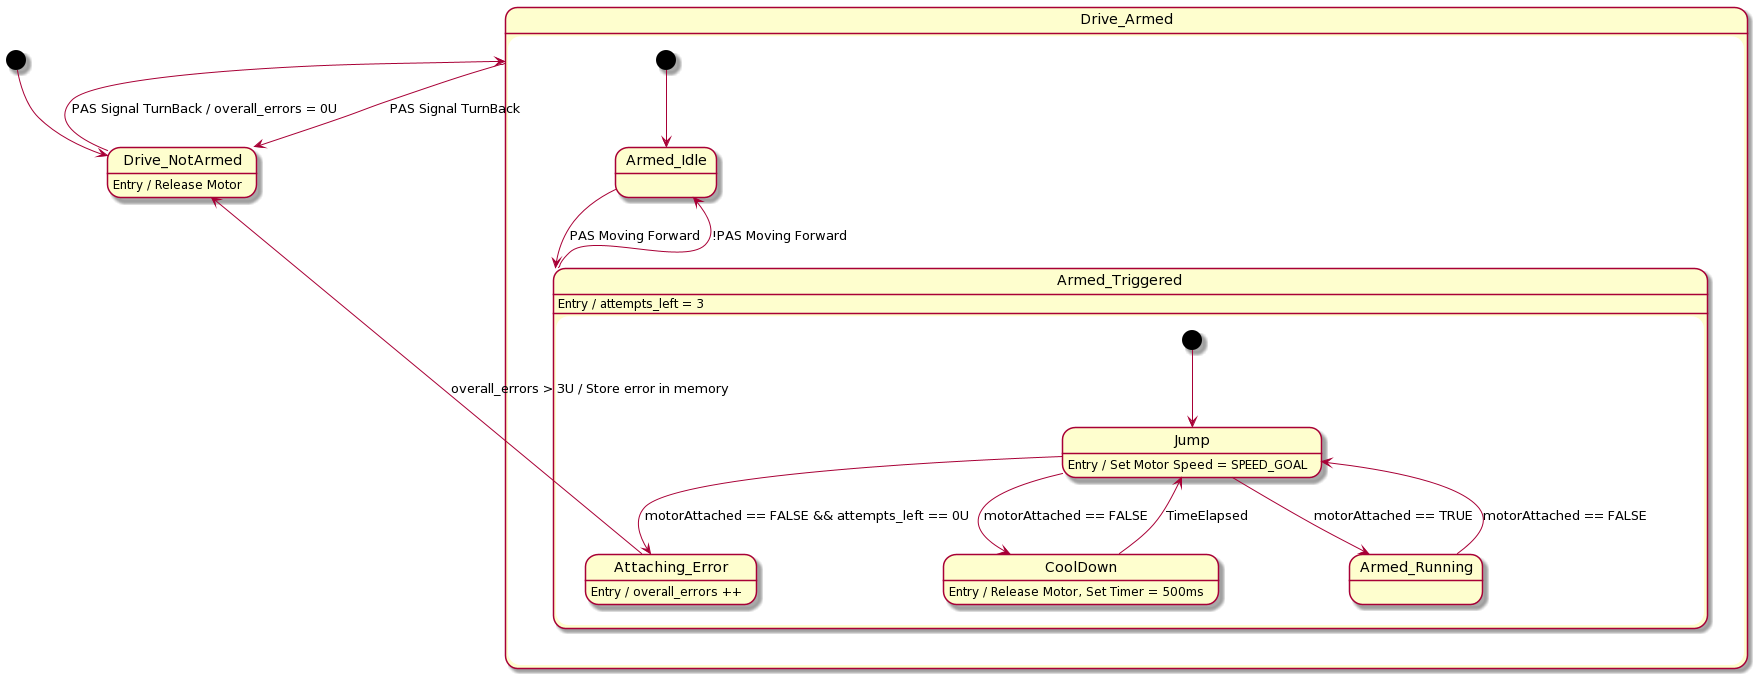

The diagram above was rendered by PlantUML. Its source (embedded in the PNG):
@startuml
[*] --> Drive_NotArmed
Drive_NotArmed: Entry / Release Motor
Drive_NotArmed --> Drive_Armed : PAS Signal TurnBack / overall_errors = 0U
Drive_Armed --> Drive_NotArmed : PAS Signal TurnBack
  
state Drive_Armed {
    [*] --> Armed_Idle
    Armed_Idle --> Armed_Triggered : PAS Moving Forward
    state Armed_Triggered {
        [*] --> Jump
        Jump --> CoolDown : motorAttached == FALSE
        CoolDown --> Jump : TimeElapsed
        Jump --> Armed_Running : motorAttached == TRUE
        Armed_Running --> Jump : motorAttached == FALSE

        Jump --> Attaching_Error : motorAttached == FALSE && attempts_left == 0U

        Attaching_Error : Entry / overall_errors ++
        Jump : Entry / Set Motor Speed = SPEED_GOAL
        CoolDown :  Entry / Release Motor, Set Timer = 500ms

    }

    Armed_Triggered : Entry / attempts_left = 3
    
    
    Armed_Triggered --> Armed_Idle: !PAS Moving Forward
}

Attaching_Error --> Drive_NotArmed : overall_errors > 3U / Store error in memory
@enduml